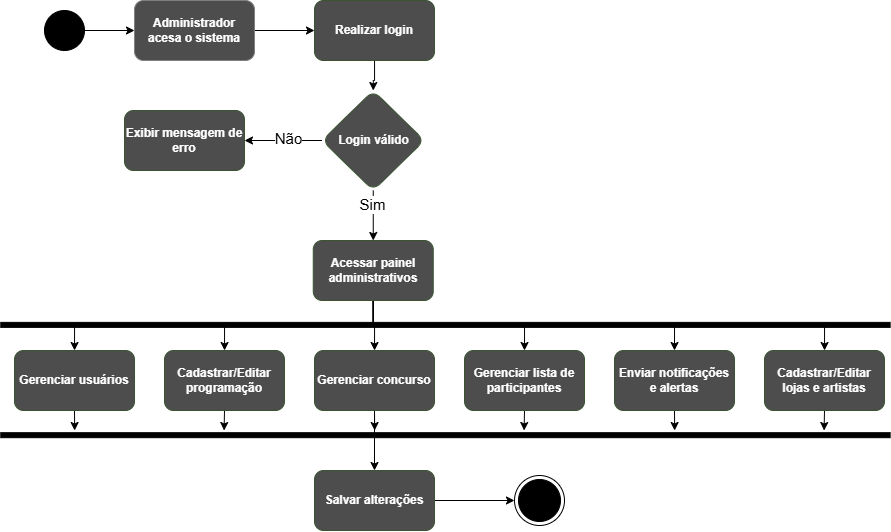

The diagram above was exported from draw.io. Its source (the exported page's mxGraphModel, read from the mxfile embedded in the PNG):
<mxGraphModel dx="1065" dy="560" grid="1" gridSize="10" guides="1" tooltips="1" connect="1" arrows="1" fold="1" page="1" pageScale="1" pageWidth="827" pageHeight="1169" math="0" shadow="0">
  <root>
    <mxCell id="0" />
    <mxCell id="1" parent="0" />
    <mxCell id="flDRZJ7wd53w7TmhCYg_-1" edge="1" parent="1" source="flDRZJ7wd53w7TmhCYg_-2" style="edgeStyle=orthogonalEdgeStyle;rounded=0;orthogonalLoop=1;jettySize=auto;html=1;" target="flDRZJ7wd53w7TmhCYg_-4" value="">
      <mxGeometry relative="1" as="geometry" />
    </mxCell>
    <mxCell id="flDRZJ7wd53w7TmhCYg_-2" parent="1" style="ellipse;whiteSpace=wrap;html=1;aspect=fixed;strokeColor=#000000;fillColor=#000000;" value="" vertex="1">
      <mxGeometry height="40" width="40" x="140" y="170" as="geometry" />
    </mxCell>
    <mxCell id="flDRZJ7wd53w7TmhCYg_-3" edge="1" parent="1" source="flDRZJ7wd53w7TmhCYg_-4" style="edgeStyle=orthogonalEdgeStyle;rounded=0;orthogonalLoop=1;jettySize=auto;html=1;exitX=1;exitY=0.5;exitDx=0;exitDy=0;" target="flDRZJ7wd53w7TmhCYg_-6">
      <mxGeometry relative="1" as="geometry" />
    </mxCell>
    <mxCell id="flDRZJ7wd53w7TmhCYg_-4" parent="1" style="rounded=1;whiteSpace=wrap;html=1;fillColor=#4D4D4D;strokeColor=#808080;fontColor=#ffffff;" value="&lt;b&gt;Administrador acesa o sistema&lt;/b&gt;" vertex="1">
      <mxGeometry height="60" width="120" x="230" y="160" as="geometry" />
    </mxCell>
    <mxCell id="flDRZJ7wd53w7TmhCYg_-5" edge="1" parent="1" source="flDRZJ7wd53w7TmhCYg_-6" style="edgeStyle=orthogonalEdgeStyle;rounded=0;orthogonalLoop=1;jettySize=auto;html=1;" target="flDRZJ7wd53w7TmhCYg_-11" value="">
      <mxGeometry relative="1" as="geometry" />
    </mxCell>
    <mxCell id="flDRZJ7wd53w7TmhCYg_-6" parent="1" style="whiteSpace=wrap;html=1;fillColor=#4D4D4D;strokeColor=#3A5431;rounded=1;fontColor=#ffffff;" value="&lt;b&gt;Realizar login&lt;/b&gt;" vertex="1">
      <mxGeometry height="60" width="120" x="410" y="160" as="geometry" />
    </mxCell>
    <mxCell id="flDRZJ7wd53w7TmhCYg_-7" edge="1" parent="1" source="flDRZJ7wd53w7TmhCYg_-11" style="edgeStyle=orthogonalEdgeStyle;rounded=0;orthogonalLoop=1;jettySize=auto;html=1;" target="flDRZJ7wd53w7TmhCYg_-12" value="">
      <mxGeometry relative="1" as="geometry" />
    </mxCell>
    <mxCell id="flDRZJ7wd53w7TmhCYg_-8" connectable="0" parent="flDRZJ7wd53w7TmhCYg_-7" style="edgeLabel;html=1;align=center;verticalAlign=middle;resizable=0;points=[];fontSize=15;" value="Não" vertex="1">
      <mxGeometry relative="1" x="-0.1289" y="-3" as="geometry">
        <mxPoint as="offset" />
      </mxGeometry>
    </mxCell>
    <mxCell id="flDRZJ7wd53w7TmhCYg_-26" edge="1" parent="1" source="flDRZJ7wd53w7TmhCYg_-11" style="edgeStyle=orthogonalEdgeStyle;rounded=0;orthogonalLoop=1;jettySize=auto;html=1;exitX=0.5;exitY=1;exitDx=0;exitDy=0;entryX=0.5;entryY=0;entryDx=0;entryDy=0;" target="flDRZJ7wd53w7TmhCYg_-14">
      <mxGeometry relative="1" as="geometry" />
    </mxCell>
    <mxCell id="flDRZJ7wd53w7TmhCYg_-27" connectable="0" parent="flDRZJ7wd53w7TmhCYg_-26" style="edgeLabel;html=1;align=center;verticalAlign=middle;resizable=0;points=[];fontSize=15;" value="Sim" vertex="1">
      <mxGeometry relative="1" x="-0.4436" y="-1" as="geometry">
        <mxPoint as="offset" />
      </mxGeometry>
    </mxCell>
    <mxCell id="flDRZJ7wd53w7TmhCYg_-11" parent="1" style="rhombus;whiteSpace=wrap;html=1;fillColor=#4D4D4D;strokeColor=#3A5431;rounded=1;fontColor=#ffffff;" value="&lt;b&gt;Login válido&lt;/b&gt;" vertex="1">
      <mxGeometry height="100" width="102.5" x="417.5" y="250" as="geometry" />
    </mxCell>
    <mxCell id="flDRZJ7wd53w7TmhCYg_-12" parent="1" style="whiteSpace=wrap;html=1;fillColor=#4D4D4D;strokeColor=#3A5431;fontColor=#ffffff;rounded=1;" value="&lt;b&gt;Exibir mensagem de erro&lt;/b&gt;" vertex="1">
      <mxGeometry height="60" width="120" x="220" y="270" as="geometry" />
    </mxCell>
    <mxCell id="flDRZJ7wd53w7TmhCYg_-43" edge="1" parent="1" source="flDRZJ7wd53w7TmhCYg_-14" style="edgeStyle=orthogonalEdgeStyle;rounded=0;orthogonalLoop=1;jettySize=auto;html=1;exitX=0.5;exitY=1;exitDx=0;exitDy=0;" target="flDRZJ7wd53w7TmhCYg_-35">
      <mxGeometry relative="1" as="geometry" />
    </mxCell>
    <mxCell id="flDRZJ7wd53w7TmhCYg_-44" edge="1" parent="1" source="flDRZJ7wd53w7TmhCYg_-14" style="edgeStyle=orthogonalEdgeStyle;rounded=0;orthogonalLoop=1;jettySize=auto;html=1;exitX=0.5;exitY=1;exitDx=0;exitDy=0;" target="flDRZJ7wd53w7TmhCYg_-36">
      <mxGeometry relative="1" as="geometry" />
    </mxCell>
    <mxCell id="flDRZJ7wd53w7TmhCYg_-46" edge="1" parent="1" source="flDRZJ7wd53w7TmhCYg_-14" style="edgeStyle=orthogonalEdgeStyle;rounded=0;orthogonalLoop=1;jettySize=auto;html=1;exitX=0.5;exitY=1;exitDx=0;exitDy=0;" target="flDRZJ7wd53w7TmhCYg_-37">
      <mxGeometry relative="1" as="geometry" />
    </mxCell>
    <mxCell id="flDRZJ7wd53w7TmhCYg_-47" edge="1" parent="1" source="flDRZJ7wd53w7TmhCYg_-14" style="edgeStyle=orthogonalEdgeStyle;rounded=0;orthogonalLoop=1;jettySize=auto;html=1;exitX=0.5;exitY=1;exitDx=0;exitDy=0;entryX=0.5;entryY=0;entryDx=0;entryDy=0;" target="flDRZJ7wd53w7TmhCYg_-38">
      <mxGeometry relative="1" as="geometry" />
    </mxCell>
    <mxCell id="flDRZJ7wd53w7TmhCYg_-48" edge="1" parent="1" source="flDRZJ7wd53w7TmhCYg_-14" style="edgeStyle=orthogonalEdgeStyle;rounded=0;orthogonalLoop=1;jettySize=auto;html=1;exitX=0.5;exitY=1;exitDx=0;exitDy=0;entryX=0.5;entryY=0;entryDx=0;entryDy=0;" target="flDRZJ7wd53w7TmhCYg_-40">
      <mxGeometry relative="1" as="geometry" />
    </mxCell>
    <mxCell id="flDRZJ7wd53w7TmhCYg_-49" edge="1" parent="1" source="flDRZJ7wd53w7TmhCYg_-14" style="edgeStyle=orthogonalEdgeStyle;rounded=0;orthogonalLoop=1;jettySize=auto;html=1;exitX=0.5;exitY=1;exitDx=0;exitDy=0;" target="flDRZJ7wd53w7TmhCYg_-39">
      <mxGeometry relative="1" as="geometry" />
    </mxCell>
    <mxCell id="flDRZJ7wd53w7TmhCYg_-14" parent="1" style="whiteSpace=wrap;html=1;fillColor=#4D4D4D;strokeColor=#3A5431;fontColor=#ffffff;rounded=1;" value="&lt;b&gt;Acessar painel administrativos&lt;/b&gt;" vertex="1">
      <mxGeometry height="60" width="120" x="408.75" y="400" as="geometry" />
    </mxCell>
    <mxCell id="flDRZJ7wd53w7TmhCYg_-33" parent="1" style="html=1;points=[];perimeter=orthogonalPerimeter;fillColor=strokeColor;rotation=90;" value="" vertex="1">
      <mxGeometry height="889.38" width="5" x="538.45" y="39.69" as="geometry" />
    </mxCell>
    <mxCell id="flDRZJ7wd53w7TmhCYg_-54" edge="1" parent="1" source="flDRZJ7wd53w7TmhCYg_-35" style="edgeStyle=orthogonalEdgeStyle;rounded=0;orthogonalLoop=1;jettySize=auto;html=1;exitX=0.5;exitY=1;exitDx=0;exitDy=0;">
      <mxGeometry relative="1" as="geometry">
        <mxPoint x="170.17647058823536" y="590" as="targetPoint" />
      </mxGeometry>
    </mxCell>
    <mxCell id="flDRZJ7wd53w7TmhCYg_-35" parent="1" style="whiteSpace=wrap;html=1;fillColor=#4D4D4D;strokeColor=#3A5431;fontColor=#ffffff;rounded=1;" value="&lt;b&gt;Gerenciar usuários&lt;/b&gt;" vertex="1">
      <mxGeometry height="60" width="120" x="110" y="510" as="geometry" />
    </mxCell>
    <mxCell id="flDRZJ7wd53w7TmhCYg_-55" edge="1" parent="1" source="flDRZJ7wd53w7TmhCYg_-36" style="edgeStyle=orthogonalEdgeStyle;rounded=0;orthogonalLoop=1;jettySize=auto;html=1;exitX=0.5;exitY=1;exitDx=0;exitDy=0;">
      <mxGeometry relative="1" as="geometry">
        <mxPoint x="319.5882352941178" y="590" as="targetPoint" />
      </mxGeometry>
    </mxCell>
    <mxCell id="flDRZJ7wd53w7TmhCYg_-36" parent="1" style="whiteSpace=wrap;html=1;fillColor=#4D4D4D;strokeColor=#3A5431;fontColor=#ffffff;rounded=1;" value="&lt;b&gt;Cadastrar/Editar programação&lt;/b&gt;" vertex="1">
      <mxGeometry height="60" width="120" x="260" y="510" as="geometry" />
    </mxCell>
    <mxCell id="flDRZJ7wd53w7TmhCYg_-56" edge="1" parent="1" source="flDRZJ7wd53w7TmhCYg_-37" style="edgeStyle=orthogonalEdgeStyle;rounded=0;orthogonalLoop=1;jettySize=auto;html=1;exitX=0.5;exitY=1;exitDx=0;exitDy=0;">
      <mxGeometry relative="1" as="geometry">
        <mxPoint x="470.17647058823536" y="590" as="targetPoint" />
      </mxGeometry>
    </mxCell>
    <mxCell id="flDRZJ7wd53w7TmhCYg_-61" edge="1" parent="1" source="flDRZJ7wd53w7TmhCYg_-37" style="edgeStyle=orthogonalEdgeStyle;rounded=0;orthogonalLoop=1;jettySize=auto;html=1;exitX=0.5;exitY=1;exitDx=0;exitDy=0;entryX=0.5;entryY=0;entryDx=0;entryDy=0;" target="flDRZJ7wd53w7TmhCYg_-60">
      <mxGeometry relative="1" as="geometry" />
    </mxCell>
    <mxCell id="flDRZJ7wd53w7TmhCYg_-37" parent="1" style="whiteSpace=wrap;html=1;fillColor=#4D4D4D;strokeColor=#3A5431;fontColor=#ffffff;rounded=1;" value="&lt;b&gt;Gerenciar concurso&lt;/b&gt;" vertex="1">
      <mxGeometry height="60" width="120" x="410" y="510" as="geometry" />
    </mxCell>
    <mxCell id="flDRZJ7wd53w7TmhCYg_-57" edge="1" parent="1" source="flDRZJ7wd53w7TmhCYg_-38" style="edgeStyle=orthogonalEdgeStyle;rounded=0;orthogonalLoop=1;jettySize=auto;html=1;exitX=0.5;exitY=1;exitDx=0;exitDy=0;">
      <mxGeometry relative="1" as="geometry">
        <mxPoint x="619.5882352941178" y="590" as="targetPoint" />
      </mxGeometry>
    </mxCell>
    <mxCell id="flDRZJ7wd53w7TmhCYg_-38" parent="1" style="whiteSpace=wrap;html=1;fillColor=#4D4D4D;strokeColor=#3A5431;fontColor=#ffffff;rounded=1;" value="&lt;span style=&quot;font-size: 12px;&quot;&gt;&lt;b&gt;Gerenciar lista de participantes&lt;/b&gt;&lt;/span&gt;" vertex="1">
      <mxGeometry height="60" width="120" x="560" y="510" as="geometry" />
    </mxCell>
    <mxCell id="flDRZJ7wd53w7TmhCYg_-59" edge="1" parent="1" source="flDRZJ7wd53w7TmhCYg_-39" style="edgeStyle=orthogonalEdgeStyle;rounded=0;orthogonalLoop=1;jettySize=auto;html=1;exitX=0.5;exitY=1;exitDx=0;exitDy=0;">
      <mxGeometry relative="1" as="geometry">
        <mxPoint x="919.5882352941176" y="590" as="targetPoint" />
      </mxGeometry>
    </mxCell>
    <mxCell id="flDRZJ7wd53w7TmhCYg_-39" parent="1" style="whiteSpace=wrap;html=1;fillColor=#4D4D4D;strokeColor=#3A5431;fontColor=#ffffff;rounded=1;" value="&lt;span style=&quot;font-size: 12px;&quot;&gt;&lt;b&gt;Cadastrar/Editar lojas e artistas&lt;/b&gt;&lt;/span&gt;" vertex="1">
      <mxGeometry height="60" width="120" x="860" y="510" as="geometry" />
    </mxCell>
    <mxCell id="flDRZJ7wd53w7TmhCYg_-58" edge="1" parent="1" source="flDRZJ7wd53w7TmhCYg_-40" style="edgeStyle=orthogonalEdgeStyle;rounded=0;orthogonalLoop=1;jettySize=auto;html=1;exitX=0.5;exitY=1;exitDx=0;exitDy=0;">
      <mxGeometry relative="1" as="geometry">
        <mxPoint x="770.1764705882354" y="590" as="targetPoint" />
      </mxGeometry>
    </mxCell>
    <mxCell id="flDRZJ7wd53w7TmhCYg_-40" parent="1" style="whiteSpace=wrap;html=1;fillColor=#4D4D4D;strokeColor=#3A5431;fontColor=#ffffff;rounded=1;" value="&lt;span style=&quot;font-size: 12px;&quot;&gt;&lt;b&gt;Enviar notificações e alertas&lt;/b&gt;&lt;/span&gt;" vertex="1">
      <mxGeometry height="60" width="120" x="710" y="510" as="geometry" />
    </mxCell>
    <mxCell id="flDRZJ7wd53w7TmhCYg_-50" parent="1" style="html=1;points=[];perimeter=orthogonalPerimeter;fillColor=strokeColor;rotation=90;" value="" vertex="1">
      <mxGeometry height="889.38" width="5" x="538.45" y="150" as="geometry" />
    </mxCell>
    <mxCell id="flDRZJ7wd53w7TmhCYg_-63" edge="1" parent="1" source="flDRZJ7wd53w7TmhCYg_-60" style="edgeStyle=orthogonalEdgeStyle;rounded=0;orthogonalLoop=1;jettySize=auto;html=1;exitX=1;exitY=0.5;exitDx=0;exitDy=0;" target="flDRZJ7wd53w7TmhCYg_-62">
      <mxGeometry relative="1" as="geometry" />
    </mxCell>
    <mxCell id="flDRZJ7wd53w7TmhCYg_-60" parent="1" style="whiteSpace=wrap;html=1;fillColor=#4D4D4D;strokeColor=#3A5431;fontColor=#ffffff;rounded=1;" value="&lt;b&gt;Salvar alterações&lt;/b&gt;" vertex="1">
      <mxGeometry height="60" width="120" x="410" y="630" as="geometry" />
    </mxCell>
    <mxCell id="flDRZJ7wd53w7TmhCYg_-62" parent="1" style="ellipse;html=1;shape=endState;fillColor=strokeColor;" value="" vertex="1">
      <mxGeometry height="50" width="50" x="610" y="635" as="geometry" />
    </mxCell>
  </root>
</mxGraphModel>